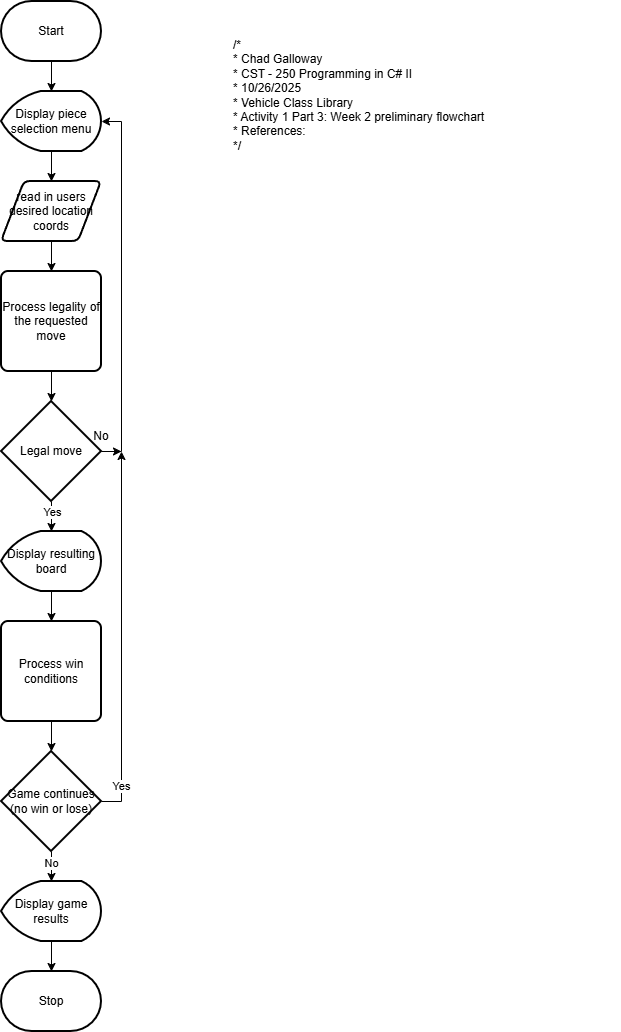

The diagram above was exported from draw.io. Its source (the exported page's mxGraphModel, read from the mxfile embedded in the PNG):
<mxGraphModel dx="1426" dy="743" grid="1" gridSize="10" guides="1" tooltips="1" connect="1" arrows="1" fold="1" page="1" pageScale="1" pageWidth="850" pageHeight="1100" math="0" shadow="0">
  <root>
    <mxCell id="0" />
    <mxCell id="1" parent="0" />
    <mxCell id="Ty4MtVZ6D-W1R_AtLPDX-26" value="" style="edgeStyle=orthogonalEdgeStyle;rounded=0;orthogonalLoop=1;jettySize=auto;html=1;" edge="1" parent="1" source="Ty4MtVZ6D-W1R_AtLPDX-1" target="Ty4MtVZ6D-W1R_AtLPDX-3">
      <mxGeometry relative="1" as="geometry" />
    </mxCell>
    <mxCell id="Ty4MtVZ6D-W1R_AtLPDX-1" value="Start" style="strokeWidth=2;html=1;shape=mxgraph.flowchart.terminator;whiteSpace=wrap;" vertex="1" parent="1">
      <mxGeometry x="30" y="30" width="100" height="60" as="geometry" />
    </mxCell>
    <mxCell id="Ty4MtVZ6D-W1R_AtLPDX-15" value="" style="edgeStyle=orthogonalEdgeStyle;rounded=0;orthogonalLoop=1;jettySize=auto;html=1;" edge="1" parent="1" source="Ty4MtVZ6D-W1R_AtLPDX-2" target="Ty4MtVZ6D-W1R_AtLPDX-4">
      <mxGeometry relative="1" as="geometry" />
    </mxCell>
    <mxCell id="Ty4MtVZ6D-W1R_AtLPDX-2" value="read in users desired location coords" style="shape=parallelogram;html=1;strokeWidth=2;perimeter=parallelogramPerimeter;whiteSpace=wrap;rounded=1;arcSize=12;size=0.23;" vertex="1" parent="1">
      <mxGeometry x="30" y="210" width="100" height="60" as="geometry" />
    </mxCell>
    <mxCell id="Ty4MtVZ6D-W1R_AtLPDX-14" value="" style="edgeStyle=orthogonalEdgeStyle;rounded=0;orthogonalLoop=1;jettySize=auto;html=1;" edge="1" parent="1" source="Ty4MtVZ6D-W1R_AtLPDX-3" target="Ty4MtVZ6D-W1R_AtLPDX-2">
      <mxGeometry relative="1" as="geometry" />
    </mxCell>
    <mxCell id="Ty4MtVZ6D-W1R_AtLPDX-3" value="Display piece selection menu" style="strokeWidth=2;html=1;shape=mxgraph.flowchart.display;whiteSpace=wrap;" vertex="1" parent="1">
      <mxGeometry x="30" y="120" width="100" height="60" as="geometry" />
    </mxCell>
    <mxCell id="Ty4MtVZ6D-W1R_AtLPDX-16" value="" style="edgeStyle=orthogonalEdgeStyle;rounded=0;orthogonalLoop=1;jettySize=auto;html=1;" edge="1" parent="1" source="Ty4MtVZ6D-W1R_AtLPDX-4" target="Ty4MtVZ6D-W1R_AtLPDX-5">
      <mxGeometry relative="1" as="geometry" />
    </mxCell>
    <mxCell id="Ty4MtVZ6D-W1R_AtLPDX-4" value="Process legality of the requested move" style="rounded=1;whiteSpace=wrap;html=1;absoluteArcSize=1;arcSize=14;strokeWidth=2;" vertex="1" parent="1">
      <mxGeometry x="30" y="300" width="100" height="100" as="geometry" />
    </mxCell>
    <mxCell id="Ty4MtVZ6D-W1R_AtLPDX-13" style="edgeStyle=orthogonalEdgeStyle;rounded=0;orthogonalLoop=1;jettySize=auto;html=1;exitX=1;exitY=0.5;exitDx=0;exitDy=0;exitPerimeter=0;" edge="1" parent="1" source="Ty4MtVZ6D-W1R_AtLPDX-5">
      <mxGeometry relative="1" as="geometry">
        <mxPoint x="150" y="480" as="targetPoint" />
      </mxGeometry>
    </mxCell>
    <mxCell id="Ty4MtVZ6D-W1R_AtLPDX-17" value="" style="edgeStyle=orthogonalEdgeStyle;rounded=0;orthogonalLoop=1;jettySize=auto;html=1;" edge="1" parent="1" source="Ty4MtVZ6D-W1R_AtLPDX-5" target="Ty4MtVZ6D-W1R_AtLPDX-7">
      <mxGeometry relative="1" as="geometry">
        <Array as="points">
          <mxPoint x="80" y="540" />
          <mxPoint x="80" y="540" />
        </Array>
      </mxGeometry>
    </mxCell>
    <mxCell id="Ty4MtVZ6D-W1R_AtLPDX-25" value="Yes" style="edgeLabel;html=1;align=center;verticalAlign=middle;resizable=0;points=[];" vertex="1" connectable="0" parent="Ty4MtVZ6D-W1R_AtLPDX-17">
      <mxGeometry x="-0.3333" relative="1" as="geometry">
        <mxPoint as="offset" />
      </mxGeometry>
    </mxCell>
    <mxCell id="Ty4MtVZ6D-W1R_AtLPDX-5" value="Legal move" style="strokeWidth=2;html=1;shape=mxgraph.flowchart.decision;whiteSpace=wrap;" vertex="1" parent="1">
      <mxGeometry x="30" y="430" width="100" height="100" as="geometry" />
    </mxCell>
    <mxCell id="Ty4MtVZ6D-W1R_AtLPDX-6" style="edgeStyle=orthogonalEdgeStyle;rounded=0;orthogonalLoop=1;jettySize=auto;html=1;exitX=1;exitY=0.5;exitDx=0;exitDy=0;exitPerimeter=0;entryX=1;entryY=0.5;entryDx=0;entryDy=0;entryPerimeter=0;" edge="1" parent="1" source="Ty4MtVZ6D-W1R_AtLPDX-5" target="Ty4MtVZ6D-W1R_AtLPDX-3">
      <mxGeometry relative="1" as="geometry" />
    </mxCell>
    <mxCell id="Ty4MtVZ6D-W1R_AtLPDX-18" value="" style="edgeStyle=orthogonalEdgeStyle;rounded=0;orthogonalLoop=1;jettySize=auto;html=1;" edge="1" parent="1" source="Ty4MtVZ6D-W1R_AtLPDX-7" target="Ty4MtVZ6D-W1R_AtLPDX-8">
      <mxGeometry relative="1" as="geometry" />
    </mxCell>
    <mxCell id="Ty4MtVZ6D-W1R_AtLPDX-7" value="Display resulting board" style="strokeWidth=2;html=1;shape=mxgraph.flowchart.display;whiteSpace=wrap;" vertex="1" parent="1">
      <mxGeometry x="30" y="560" width="100" height="60" as="geometry" />
    </mxCell>
    <mxCell id="Ty4MtVZ6D-W1R_AtLPDX-19" value="" style="edgeStyle=orthogonalEdgeStyle;rounded=0;orthogonalLoop=1;jettySize=auto;html=1;" edge="1" parent="1" source="Ty4MtVZ6D-W1R_AtLPDX-8" target="Ty4MtVZ6D-W1R_AtLPDX-11">
      <mxGeometry relative="1" as="geometry" />
    </mxCell>
    <mxCell id="Ty4MtVZ6D-W1R_AtLPDX-8" value="Process win conditions" style="rounded=1;whiteSpace=wrap;html=1;absoluteArcSize=1;arcSize=14;strokeWidth=2;" vertex="1" parent="1">
      <mxGeometry x="30" y="650" width="100" height="100" as="geometry" />
    </mxCell>
    <mxCell id="Ty4MtVZ6D-W1R_AtLPDX-21" value="" style="edgeStyle=orthogonalEdgeStyle;rounded=0;orthogonalLoop=1;jettySize=auto;html=1;" edge="1" parent="1" source="Ty4MtVZ6D-W1R_AtLPDX-9" target="Ty4MtVZ6D-W1R_AtLPDX-10">
      <mxGeometry relative="1" as="geometry" />
    </mxCell>
    <mxCell id="Ty4MtVZ6D-W1R_AtLPDX-9" value="Display game results" style="strokeWidth=2;html=1;shape=mxgraph.flowchart.display;whiteSpace=wrap;" vertex="1" parent="1">
      <mxGeometry x="30" y="910" width="100" height="60" as="geometry" />
    </mxCell>
    <mxCell id="Ty4MtVZ6D-W1R_AtLPDX-10" value="Stop" style="strokeWidth=2;html=1;shape=mxgraph.flowchart.terminator;whiteSpace=wrap;" vertex="1" parent="1">
      <mxGeometry x="30" y="1000" width="100" height="60" as="geometry" />
    </mxCell>
    <mxCell id="Ty4MtVZ6D-W1R_AtLPDX-12" style="edgeStyle=orthogonalEdgeStyle;rounded=0;orthogonalLoop=1;jettySize=auto;html=1;exitX=1;exitY=0.5;exitDx=0;exitDy=0;exitPerimeter=0;" edge="1" parent="1" source="Ty4MtVZ6D-W1R_AtLPDX-11">
      <mxGeometry relative="1" as="geometry">
        <mxPoint x="150" y="480" as="targetPoint" />
      </mxGeometry>
    </mxCell>
    <mxCell id="Ty4MtVZ6D-W1R_AtLPDX-23" value="Yes" style="edgeLabel;html=1;align=center;verticalAlign=middle;resizable=0;points=[];" vertex="1" connectable="0" parent="Ty4MtVZ6D-W1R_AtLPDX-12">
      <mxGeometry x="-0.8054" y="1" relative="1" as="geometry">
        <mxPoint as="offset" />
      </mxGeometry>
    </mxCell>
    <mxCell id="Ty4MtVZ6D-W1R_AtLPDX-20" value="" style="edgeStyle=orthogonalEdgeStyle;rounded=0;orthogonalLoop=1;jettySize=auto;html=1;" edge="1" parent="1" source="Ty4MtVZ6D-W1R_AtLPDX-11" target="Ty4MtVZ6D-W1R_AtLPDX-9">
      <mxGeometry relative="1" as="geometry" />
    </mxCell>
    <mxCell id="Ty4MtVZ6D-W1R_AtLPDX-22" value="No" style="edgeLabel;html=1;align=center;verticalAlign=middle;resizable=0;points=[];" vertex="1" connectable="0" parent="Ty4MtVZ6D-W1R_AtLPDX-20">
      <mxGeometry x="0.24" y="-1" relative="1" as="geometry">
        <mxPoint as="offset" />
      </mxGeometry>
    </mxCell>
    <mxCell id="Ty4MtVZ6D-W1R_AtLPDX-11" value="Game continues (no win or lose)" style="strokeWidth=2;html=1;shape=mxgraph.flowchart.decision;whiteSpace=wrap;" vertex="1" parent="1">
      <mxGeometry x="30" y="780" width="100" height="100" as="geometry" />
    </mxCell>
    <mxCell id="Ty4MtVZ6D-W1R_AtLPDX-24" value="No" style="text;html=1;whiteSpace=wrap;strokeColor=none;fillColor=none;align=center;verticalAlign=middle;rounded=0;" vertex="1" parent="1">
      <mxGeometry x="100" y="450" width="60" height="30" as="geometry" />
    </mxCell>
    <mxCell id="Ty4MtVZ6D-W1R_AtLPDX-27" value="/*&lt;br&gt; * Chad Galloway&lt;br&gt; * CST - 250 Programming in C# II&lt;br&gt; * 10/26/2025&lt;br&gt; * Vehicle Class Library&lt;br&gt; * Activity 1 Part 3: Week 2 preliminary flowchart&lt;br&gt; * References:&lt;br&gt; */" style="text;whiteSpace=wrap;html=1;" vertex="1" parent="1">
      <mxGeometry x="260" y="60" width="390" height="130" as="geometry" />
    </mxCell>
  </root>
</mxGraphModel>